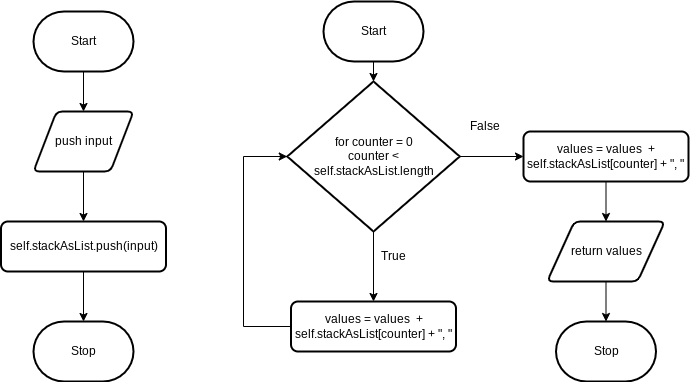

The diagram above was exported from draw.io. Its source (the exported page's mxGraphModel, read from the mxfile embedded in the PNG):
<mxGraphModel dx="702" dy="477" grid="1" gridSize="10" guides="1" tooltips="1" connect="1" arrows="1" fold="1" page="1" pageScale="1" pageWidth="827" pageHeight="1169" math="0" shadow="0">
  <root>
    <mxCell id="0" />
    <mxCell id="1" parent="0" />
    <mxCell id="6" style="edgeStyle=none;html=1;exitX=0.5;exitY=1;exitDx=0;exitDy=0;exitPerimeter=0;entryX=0.5;entryY=0;entryDx=0;entryDy=0;" parent="1" source="3" target="4" edge="1">
      <mxGeometry relative="1" as="geometry" />
    </mxCell>
    <mxCell id="3" value="Start" style="strokeWidth=2;html=1;shape=mxgraph.flowchart.terminator;whiteSpace=wrap;" parent="1" vertex="1">
      <mxGeometry x="120" y="60" width="100" height="60" as="geometry" />
    </mxCell>
    <mxCell id="7" style="edgeStyle=none;html=1;exitX=0.5;exitY=1;exitDx=0;exitDy=0;" parent="1" source="4" target="5" edge="1">
      <mxGeometry relative="1" as="geometry" />
    </mxCell>
    <mxCell id="4" value="push input" style="shape=parallelogram;html=1;strokeWidth=2;perimeter=parallelogramPerimeter;whiteSpace=wrap;rounded=1;arcSize=12;size=0.23;" parent="1" vertex="1">
      <mxGeometry x="120" y="160" width="100" height="60" as="geometry" />
    </mxCell>
    <mxCell id="9" style="edgeStyle=none;html=1;exitX=0.5;exitY=1;exitDx=0;exitDy=0;entryX=0.5;entryY=0;entryDx=0;entryDy=0;entryPerimeter=0;" parent="1" source="5" target="8" edge="1">
      <mxGeometry relative="1" as="geometry" />
    </mxCell>
    <mxCell id="5" value="self.stackAsList.push(input)" style="rounded=1;whiteSpace=wrap;html=1;absoluteArcSize=1;arcSize=14;strokeWidth=2;" parent="1" vertex="1">
      <mxGeometry x="87.5" y="270" width="165" height="50" as="geometry" />
    </mxCell>
    <mxCell id="8" value="Stop" style="strokeWidth=2;html=1;shape=mxgraph.flowchart.terminator;whiteSpace=wrap;" parent="1" vertex="1">
      <mxGeometry x="120" y="370" width="100" height="60" as="geometry" />
    </mxCell>
    <mxCell id="12" style="edgeStyle=none;html=1;exitX=0.5;exitY=1;exitDx=0;exitDy=0;exitPerimeter=0;" parent="1" source="10" target="11" edge="1">
      <mxGeometry relative="1" as="geometry" />
    </mxCell>
    <mxCell id="10" value="Start" style="strokeWidth=2;html=1;shape=mxgraph.flowchart.terminator;whiteSpace=wrap;" parent="1" vertex="1">
      <mxGeometry x="410" y="50" width="100" height="60" as="geometry" />
    </mxCell>
    <mxCell id="14" style="edgeStyle=none;html=1;exitX=0;exitY=0.5;exitDx=0;exitDy=0;exitPerimeter=0;" parent="1" source="11" edge="1">
      <mxGeometry relative="1" as="geometry">
        <mxPoint x="440" y="185" as="targetPoint" />
      </mxGeometry>
    </mxCell>
    <mxCell id="16" style="edgeStyle=none;html=1;exitX=0.5;exitY=1;exitDx=0;exitDy=0;exitPerimeter=0;" edge="1" parent="1" source="11" target="15">
      <mxGeometry relative="1" as="geometry" />
    </mxCell>
    <mxCell id="22" style="edgeStyle=none;rounded=0;html=1;exitX=1;exitY=0.5;exitDx=0;exitDy=0;exitPerimeter=0;entryX=0;entryY=0.5;entryDx=0;entryDy=0;" edge="1" parent="1" source="11" target="19">
      <mxGeometry relative="1" as="geometry" />
    </mxCell>
    <mxCell id="11" value="for counter = 0&lt;br&gt;counter &amp;lt;&lt;br&gt;self.stackAsList.length" style="strokeWidth=2;html=1;shape=mxgraph.flowchart.decision;whiteSpace=wrap;" parent="1" vertex="1">
      <mxGeometry x="373.75" y="130" width="172.5" height="150" as="geometry" />
    </mxCell>
    <mxCell id="18" style="edgeStyle=none;html=1;exitX=0;exitY=0.5;exitDx=0;exitDy=0;entryX=0;entryY=0.5;entryDx=0;entryDy=0;entryPerimeter=0;rounded=0;" edge="1" parent="1" source="15" target="11">
      <mxGeometry relative="1" as="geometry">
        <Array as="points">
          <mxPoint x="330" y="375" />
          <mxPoint x="330" y="205" />
        </Array>
      </mxGeometry>
    </mxCell>
    <mxCell id="15" value="values = values&amp;nbsp; + self.stackAsList[counter] + &quot;, &quot;" style="rounded=1;whiteSpace=wrap;html=1;absoluteArcSize=1;arcSize=14;strokeWidth=2;" vertex="1" parent="1">
      <mxGeometry x="377.5" y="350" width="165" height="50" as="geometry" />
    </mxCell>
    <mxCell id="17" value="True" style="text;html=1;align=center;verticalAlign=middle;resizable=0;points=[];autosize=1;strokeColor=none;fillColor=none;" vertex="1" parent="1">
      <mxGeometry x="455" y="290" width="50" height="30" as="geometry" />
    </mxCell>
    <mxCell id="23" style="edgeStyle=none;rounded=0;html=1;exitX=0.5;exitY=1;exitDx=0;exitDy=0;" edge="1" parent="1" source="19" target="20">
      <mxGeometry relative="1" as="geometry" />
    </mxCell>
    <mxCell id="19" value="values = values&amp;nbsp; + self.stackAsList[counter] + &quot;, &quot;" style="rounded=1;whiteSpace=wrap;html=1;absoluteArcSize=1;arcSize=14;strokeWidth=2;" vertex="1" parent="1">
      <mxGeometry x="610" y="180" width="165" height="50" as="geometry" />
    </mxCell>
    <mxCell id="24" style="edgeStyle=none;rounded=0;html=1;exitX=0.5;exitY=1;exitDx=0;exitDy=0;entryX=0.5;entryY=0;entryDx=0;entryDy=0;entryPerimeter=0;" edge="1" parent="1" source="20" target="21">
      <mxGeometry relative="1" as="geometry" />
    </mxCell>
    <mxCell id="20" value="return values" style="shape=parallelogram;html=1;strokeWidth=2;perimeter=parallelogramPerimeter;whiteSpace=wrap;rounded=1;arcSize=12;size=0.23;" vertex="1" parent="1">
      <mxGeometry x="633.75" y="270" width="117.5" height="60" as="geometry" />
    </mxCell>
    <mxCell id="21" value="Stop" style="strokeWidth=2;html=1;shape=mxgraph.flowchart.terminator;whiteSpace=wrap;" vertex="1" parent="1">
      <mxGeometry x="642.5" y="370" width="100" height="60" as="geometry" />
    </mxCell>
    <mxCell id="25" value="False" style="text;html=1;align=center;verticalAlign=middle;resizable=0;points=[];autosize=1;strokeColor=none;fillColor=none;" vertex="1" parent="1">
      <mxGeometry x="546.25" y="160" width="50" height="30" as="geometry" />
    </mxCell>
  </root>
</mxGraphModel>